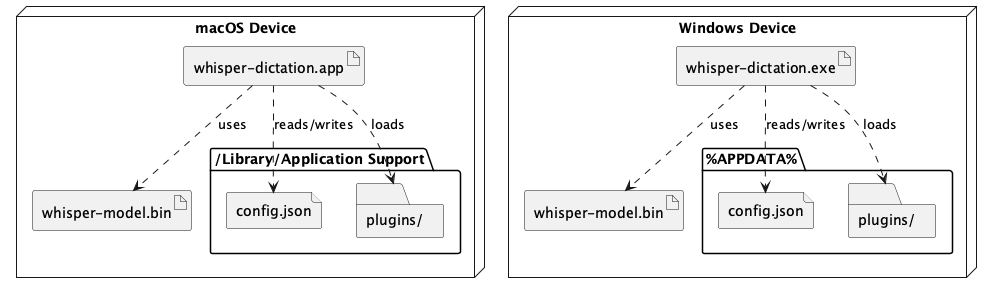

The diagram above was rendered by PlantUML. Its source (embedded in the PNG):
@startuml whisper-dictation-deployment

node "macOS Device" {
  artifact "whisper-dictation.app" as MacApp
  folder "~/Library/Application Support" {
    file "config.json" as MacConfig
    folder "plugins/" as MacPlugins
  }
  artifact "whisper-model.bin" as MacModel
  
  MacApp ..> MacConfig : reads/writes
  MacApp ..> MacPlugins : loads
  MacApp ..> MacModel : uses
}

node "Windows Device" {
  artifact "whisper-dictation.exe" as WinApp
  folder "%APPDATA%" {
    file "config.json" as WinConfig
    folder "plugins/" as WinPlugins
  }
  artifact "whisper-model.bin" as WinModel
  
  WinApp ..> WinConfig : reads/writes
  WinApp ..> WinPlugins : loads
  WinApp ..> WinModel : uses
}

@enduml